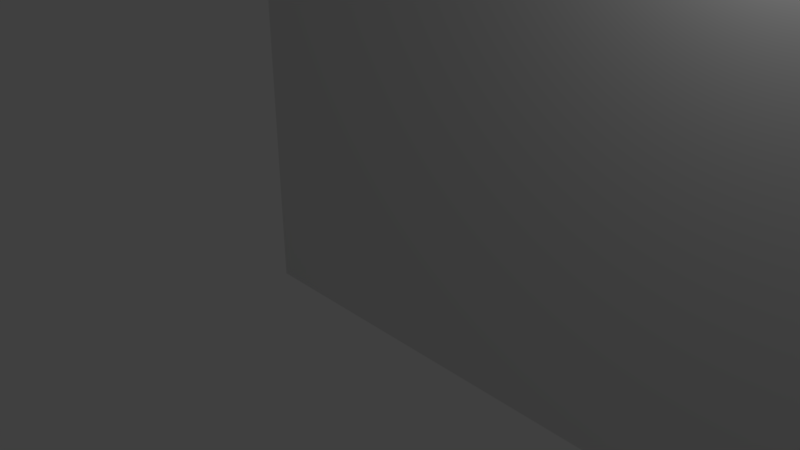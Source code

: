 # Source: Jagged_Cave_Wall.blend  (saved by Blender 2.78.0; exported with 4.5.12 LTS)
import bpy
from mathutils import Matrix  # noqa: F401  (used for matrix-valued properties, if any)

bpy.ops.wm.read_factory_settings(use_empty=True)
scene = bpy.context.scene
scene.name = 'Scene'

# ---- collections
col_collection_1 = bpy.data.collections.new('Collection 1'); scene.collection.children.link(col_collection_1)

# ---- materials (node trees are filled in below, after node groups)
mat_material = bpy.data.materials.new('Material')
mat_material.alpha_threshold = 0.0
mat_material.use_transparent_shadow = False
mat_material.roughness = 0.5
mat_material.line_color = (0.0, 0.0, 0.0, 1.0)

# ---- material node trees

# ---- world
world_world = bpy.data.worlds.new('World'); scene.world = world_world
world_world.color = (0.05088, 0.05088, 0.05088)
world_world.use_sun_shadow = False
world_world.sun_shadow_jitter_overblur = 0.0
world_world.cycles.sampling_method = 'MANUAL'

# ---- cameras
cam_camera = bpy.data.cameras.new('Camera')
cam_camera.clip_end = 100.0
cam_camera.lens = 35.0
cam_camera.sensor_width = 32.0
cam_camera.sensor_height = 18.0
cam_camera.ortho_scale = 7.314
cam_camera.dof.focus_distance = 0.0
cam_camera.dof.aperture_fstop = 128.0

# ---- lights
light_lamp = bpy.data.lights.new('Lamp', 'POINT')
light_lamp.transmission_factor = 0.0
light_lamp.cutoff_distance = 30.0
light_lamp.energy = 100.0
light_lamp.shadow_buffer_clip_start = 1.001
light_lamp.shadow_soft_size = 0.1
light_lamp.shadow_maximum_resolution = 0.006
light_lamp.use_absolute_resolution = True

# ---- meshes
me_cube = bpy.data.meshes.new('Cube')
me_cube.from_pydata([(1.0, 1.0, -1.0), (1.0, -1.0, -1.0), (-1.0, -1.0, -1.0), (-1.0, 1.0, -1.0), (-0.3895, 2.052, 0.4216), (1.0, -1.0, 1.0), (-1.0, -1.0, 1.0), (-1.0, 1.0, 1.0), (2.758, 1.0, -1.0), (2.758, -1.0, -1.0), (3.212, 2.341, 1.954), (2.758, -1.0, 1.0), (4.28, 1.0, -1.0), (4.28, -1.0, -1.0), (4.28, 1.0, 1.0), (4.28, -1.0, 1.0), (5.83, 1.0, -1.0), (5.83, -1.0, -1.0), (6.922, 2.296, 0.1758), (5.83, -1.0, 1.0), (7.51, 1.0, -1.0), (7.51, -1.0, -1.0), (8.492, 0.7806, 0.05883), (7.51, -1.0, 1.0), (9.487, 1.0, -1.0), (9.487, -1.0, -1.0), (9.018, 2.318, 1.226), (9.487, -1.0, 1.0), (11.43, 1.0, -1.0), (11.43, -1.0, -1.0), (11.41, 2.312, 0.5232), (11.43, -1.0, 1.0), (13.2, 1.0, -1.0), (13.2, -1.0, -1.0), (12.33, 2.504, 0.009686), (13.2, -1.0, 1.0), (15.07, 1.0, -1.0), (15.07, -1.0, -1.0), (14.43, 2.292, 1.667), (15.07, -1.0, 1.0), (16.89, 1.0, -1.0), (16.89, -1.0, -1.0), (16.89, 1.0, 1.0), (16.89, -1.0, 1.0), (1.117, 1.854, 3.488), (1.0, -1.0, 3.052), (-1.0, 1.0, 3.052), (-1.0, -1.0, 3.052), (1.925, 2.008, 3.795), (2.758, -1.0, 3.052), (3.693, 2.54, 2.779), (4.28, -1.0, 3.052), (6.442, 1.989, 2.876), (5.83, -1.0, 3.052), (8.165, 1.964, 2.805), (7.51, -1.0, 3.052), (8.868, 1.043, 2.549), (9.487, -1.0, 3.052), (9.744, 2.886, 3.062), (11.43, -1.0, 3.052), (12.04, 1.869, 2.915), (13.2, -1.0, 3.052), (12.74, 2.456, 3.646), (15.07, -1.0, 3.052), (16.89, 1.0, 3.052), (16.89, -1.0, 3.052), (1.214, 1.201, 3.985), (1.0, -1.0, 4.041), (-1.0, 1.0, 4.041), (-1.0, -1.0, 4.041), (2.703, 1.77, 4.439), (2.758, -1.0, 4.041), (4.28, 1.0, 4.041), (4.28, -1.0, 4.041), (5.83, 1.0, 4.041), (5.83, -1.0, 4.041), (7.983, 1.715, 3.519), (7.51, -1.0, 4.041), (8.909, 1.6, 4.582), (9.487, -1.0, 4.041), (11.43, 1.0, 4.041), (11.43, -1.0, 4.041), (13.2, 1.0, 4.041), (13.2, -1.0, 4.041), (14.56, 2.089, 4.309), (15.07, -1.0, 4.041), (16.89, 1.0, 4.041), (16.89, -1.0, 4.041), (0.5597, 2.813, 5.434), (1.0, -1.0, 5.658), (-1.0, 1.0, 5.658), (-1.0, -1.0, 5.658), (1.709, 2.726, 5.168), (2.758, -1.0, 5.658), (4.681, 1.61, 5.379), (4.28, -1.0, 5.658), (6.484, 2.659, 5.881), (5.83, -1.0, 5.658), (7.51, 1.0, 5.658), (7.51, -1.0, 5.658), (8.643, 2.827, 6.796), (9.487, -1.0, 5.658), (11.38, 2.537, 5.729), (11.43, -1.0, 5.658), (13.2, 1.0, 5.658), (13.2, -1.0, 5.658), (15.1, 1.305, 6.035), (15.07, -1.0, 5.658), (16.89, 1.0, 5.658), (16.89, -1.0, 5.658), (1.0, 1.0, 7.343), (1.0, -1.0, 7.343), (-1.0, 1.0, 7.343), (-1.0, -1.0, 7.343), (3.559, 2.751, 7.434), (2.758, -1.0, 7.343), (4.847, 2.451, 7.151), (4.28, -1.0, 7.343), (5.693, 1.679, 6.264), (5.83, -1.0, 7.343), (6.809, 2.243, 6.781), (7.51, -1.0, 7.343), (9.702, 2.023, 7.975), (9.487, -1.0, 7.343), (12.52, 1.763, 7.18), (11.43, -1.0, 7.343), (13.13, 2.843, 7.883), (13.2, -1.0, 7.343), (14.57, 2.273, 7.759), (15.07, -1.0, 7.343), (16.89, 1.0, 7.343), (16.89, -1.0, 7.343), (0.1288, 2.009, 9.383), (1.0, -1.0, 9.085), (-1.0, 1.0, 9.085), (-1.0, -1.0, 9.085), (2.982, 3.446, 9.462), (2.758, -1.0, 9.085), (4.28, 1.0, 9.085), (4.28, -1.0, 9.085), (5.83, 1.0, 9.085), (5.83, -1.0, 9.085), (7.778, 1.975, 8.421), (7.51, -1.0, 9.085), (10.16, 2.098, 9.052), (9.487, -1.0, 9.085), (10.93, 2.124, 9.347), (11.43, -1.0, 9.085), (13.2, 1.0, 9.085), (13.2, -1.0, 9.085), (15.07, 1.0, 9.085), (15.07, -1.0, 9.085), (16.89, 1.0, 9.085), (16.89, -1.0, 9.085), (1.367, 1.771, 10.5), (1.0, -1.0, 10.44), (-1.0, 1.0, 10.44), (-1.0, -1.0, 10.44), (3.312, 2.0, 10.82), (2.758, -1.0, 10.44), (4.967, 1.846, 9.876), (4.28, -1.0, 10.44), (5.83, 1.0, 10.44), (5.83, -1.0, 10.44), (7.626, 1.984, 10.18), (7.51, -1.0, 10.44), (9.832, 1.45, 9.906), (9.487, -1.0, 10.44), (11.43, 1.0, 10.44), (11.43, -1.0, 10.44), (13.2, 1.0, 10.44), (13.2, -1.0, 10.44), (15.26, 1.905, 10.66), (15.07, -1.0, 10.44), (16.89, 1.0, 10.44), (16.89, -1.0, 10.44), (0.6995, 2.147, 12.06), (1.0, -1.0, 12.02), (-1.0, 1.0, 12.02), (-1.0, -1.0, 12.02), (3.469, 1.94, 12.01), (2.758, -1.0, 12.02), (4.872, 1.377, 11.67), (4.28, -1.0, 12.02), (5.83, 1.0, 12.02), (5.83, -1.0, 12.02), (7.51, 1.0, 12.02), (7.51, -1.0, 12.02), (9.842, 2.598, 12.55), (9.487, -1.0, 12.02), (10.94, 2.205, 12.02), (11.43, -1.0, 12.02), (12.54, 2.439, 11.27), (13.2, -1.0, 12.02), (14.41, 1.785, 11.49), (15.07, -1.0, 12.02), (16.89, 1.0, 12.02), (16.89, -1.0, 12.02), (2.266, 2.658, 13.94), (1.0, -1.0, 13.71), (-1.0, 1.0, 13.71), (-1.0, -1.0, 13.71), (3.085, 1.883, 13.39), (2.758, -1.0, 13.71), (4.641, 2.491, 12.79), (4.28, -1.0, 13.71), (5.83, 1.0, 13.71), (5.83, -1.0, 13.71), (8.288, 1.933, 14.42), (7.51, -1.0, 13.71), (9.487, 1.0, 13.71), (9.487, -1.0, 13.71), (11.91, 2.107, 12.67), (11.43, -1.0, 13.71), (13.2, 1.0, 13.71), (13.2, -1.0, 13.71), (15.19, 2.249, 14.11), (15.07, -1.0, 13.71), (16.89, 1.0, 13.71), (16.89, -1.0, 13.71), (1.0, 1.0, 15.59), (1.0, -1.0, 15.59), (-1.0, 1.0, 15.59), (-1.0, -1.0, 15.59), (2.758, 1.0, 15.59), (2.758, -1.0, 15.59), (4.28, 1.0, 15.59), (4.28, -1.0, 15.59), (5.83, 1.0, 15.59), (5.83, -1.0, 15.59), (7.51, 1.0, 15.59), (7.51, -1.0, 15.59), (9.487, 1.0, 15.59), (9.487, -1.0, 15.59), (11.43, 1.0, 15.59), (11.43, -1.0, 15.59), (13.2, 1.0, 15.59), (13.2, -1.0, 15.59), (15.07, 1.0, 15.59), (15.07, -1.0, 15.59), (16.89, 1.0, 15.59), (16.89, -1.0, 15.59)], [], [(0, 1, 2, 3), (23, 27, 57, 55), (7, 6, 47, 46), (1, 5, 6, 2), (2, 6, 7, 3), (4, 0, 3, 7), (15, 19, 53, 51), (5, 1, 9, 11), (0, 4, 10, 8), (1, 0, 8, 9), (15, 13, 17, 19), (8, 10, 14, 12), (11, 9, 13, 15), (9, 8, 12, 13), (19, 17, 21, 23), (13, 12, 16, 17), (12, 14, 18, 16), (14, 10, 48, 50), (17, 16, 20, 21), (6, 5, 45, 47), (16, 18, 22, 20), (27, 25, 29, 31), (20, 22, 26, 24), (23, 21, 25, 27), (21, 20, 24, 25), (29, 28, 32, 33), (25, 24, 28, 29), (10, 4, 44, 48), (24, 26, 30, 28), (11, 15, 51, 49), (4, 7, 46, 44), (28, 30, 34, 32), (31, 29, 33, 35), (39, 37, 41, 43), (32, 34, 38, 36), (35, 33, 37, 39), (33, 32, 36, 37), (37, 36, 40, 41), (42, 38, 62, 64), (36, 38, 42, 40), (5, 11, 49, 45), (54, 52, 74, 76), (63, 65, 87, 85), (53, 55, 77, 75), (58, 56, 78, 80), (48, 44, 66, 70), (57, 59, 81, 79), (45, 49, 71, 67), (62, 60, 82, 84), (52, 50, 72, 74), (19, 23, 55, 53), (26, 22, 54, 56), (27, 31, 59, 57), (35, 39, 63, 61), (18, 14, 50, 52), (22, 18, 52, 54), (38, 34, 60, 62), (31, 35, 61, 59), (39, 43, 65, 63), (30, 26, 56, 58), (34, 30, 58, 60), (76, 74, 96, 98), (85, 87, 109, 107), (75, 77, 99, 97), (80, 78, 100, 102), (70, 66, 88, 92), (79, 81, 103, 101), (67, 71, 93, 89), (84, 82, 104, 106), (74, 72, 94, 96), (64, 62, 84, 86), (49, 51, 73, 71), (59, 61, 83, 81), (44, 46, 68, 66), (50, 48, 70, 72), (60, 58, 80, 82), (47, 45, 67, 69), (55, 57, 79, 77), (46, 47, 69, 68), (56, 54, 76, 78), (51, 53, 75, 73), (61, 63, 85, 83), (107, 109, 131, 129), (97, 99, 121, 119), (102, 100, 122, 124), (92, 88, 110, 114), (101, 103, 125, 123), (89, 93, 115, 111), (106, 104, 126, 128), (96, 94, 116, 118), (105, 107, 129, 127), (86, 84, 106, 108), (71, 73, 95, 93), (81, 83, 105, 103), (66, 68, 90, 88), (72, 70, 92, 94), (82, 80, 102, 104), (69, 67, 89, 91), (77, 79, 101, 99), (68, 69, 91, 90), (78, 76, 98, 100), (73, 75, 97, 95), (83, 85, 107, 105), (119, 121, 143, 141), (124, 122, 144, 146), (114, 110, 132, 136), (123, 125, 147, 145), (111, 115, 137, 133), (128, 126, 148, 150), (118, 116, 138, 140), (127, 129, 151, 149), (117, 119, 141, 139), (98, 96, 118, 120), (108, 106, 128, 130), (93, 95, 117, 115), (103, 105, 127, 125), (88, 90, 112, 110), (94, 92, 114, 116), (104, 102, 124, 126), (91, 89, 111, 113), (99, 101, 123, 121), (90, 91, 113, 112), (100, 98, 120, 122), (95, 97, 119, 117), (146, 144, 166, 168), (136, 132, 154, 158), (145, 147, 169, 167), (133, 137, 159, 155), (150, 148, 170, 172), (140, 138, 160, 162), (149, 151, 173, 171), (139, 141, 163, 161), (129, 131, 153, 151), (120, 118, 140, 142), (130, 128, 150, 152), (115, 117, 139, 137), (125, 127, 149, 147), (110, 112, 134, 132), (116, 114, 136, 138), (126, 124, 146, 148), (113, 111, 133, 135), (121, 123, 145, 143), (112, 113, 135, 134), (122, 120, 142, 144), (158, 154, 176, 180), (167, 169, 191, 189), (155, 159, 181, 177), (172, 170, 192, 194), (162, 160, 182, 184), (171, 173, 195, 193), (161, 163, 185, 183), (166, 164, 186, 188), (141, 143, 165, 163), (151, 153, 175, 173), (142, 140, 162, 164), (152, 150, 172, 174), (137, 139, 161, 159), (147, 149, 171, 169), (132, 134, 156, 154), (138, 136, 158, 160), (148, 146, 168, 170), (135, 133, 155, 157), (143, 145, 167, 165), (134, 135, 157, 156), (144, 142, 164, 166), (189, 191, 213, 211), (177, 181, 203, 199), (194, 192, 214, 216), (184, 182, 204, 206), (193, 195, 217, 215), (183, 185, 207, 205), (188, 186, 208, 210), (178, 179, 201, 200), (168, 166, 188, 190), (163, 165, 187, 185), (173, 175, 197, 195), (164, 162, 184, 186), (174, 172, 194, 196), (159, 161, 183, 181), (169, 171, 193, 191), (154, 156, 178, 176), (160, 158, 180, 182), (170, 168, 190, 192), (157, 155, 177, 179), (165, 167, 189, 187), (156, 157, 179, 178), (64, 86, 87, 65), (211, 213, 235, 233), (199, 203, 225, 221), (216, 214, 236, 238), (206, 204, 226, 228), (86, 108, 109, 87), (215, 217, 239, 237), (205, 207, 229, 227), (108, 130, 131, 109), (210, 208, 230, 232), (200, 201, 223, 222), (180, 176, 198, 202), (190, 188, 210, 212), (185, 187, 209, 207), (195, 197, 219, 217), (186, 184, 206, 208), (196, 194, 216, 218), (181, 183, 205, 203), (191, 193, 215, 213), (176, 178, 200, 198), (130, 152, 153, 131), (182, 180, 202, 204), (192, 190, 212, 214), (179, 177, 199, 201), (187, 189, 211, 209), (152, 174, 175, 153), (220, 222, 223, 221), (220, 221, 225, 224), (224, 225, 227, 226), (226, 227, 229, 228), (230, 231, 233, 232), (228, 229, 231, 230), (232, 233, 235, 234), (236, 237, 239, 238), (234, 235, 237, 236), (238, 239, 241, 240), (174, 196, 197, 175), (202, 198, 220, 224), (212, 210, 232, 234), (207, 209, 231, 229), (217, 219, 241, 239), (208, 206, 228, 230), (218, 216, 238, 240), (203, 205, 227, 225), (213, 215, 237, 235), (198, 200, 222, 220), (196, 218, 219, 197), (204, 202, 224, 226), (214, 212, 234, 236), (201, 199, 221, 223), (209, 211, 233, 231), (241, 219, 218, 240), (41, 40, 42, 43), (42, 64, 65, 43)])
me_cube.materials.append(mat_material)
me_cube.use_remesh_preserve_volume = False
me_cube.use_remesh_preserve_attributes = False
me_cube.use_mirror_vertex_groups = False
me_cube.update()

# ---- objects
ob_cube = bpy.data.objects.new('Cube', me_cube)
ob_lamp = bpy.data.objects.new('Lamp', light_lamp)
ob_camera = bpy.data.objects.new('Camera', cam_camera)

# ---- transforms, parenting, visibility, modifiers, constraints
ob_cube.location = (-3.321, 2.705, -1.739)
ob_cube.lock_rotations_4d = False
ob_cube.empty_display_type = 'ARROWS'
ob_cube.lineart.crease_threshold = 0.0
ob_lamp.location = (4.076, 1.005, 5.904)
ob_lamp.rotation_euler = (0.6503, 0.05522, 1.866)
ob_lamp.lock_rotations_4d = False
ob_lamp.empty_display_type = 'ARROWS'
ob_lamp.color = (0.0, 0.0, 0.0, 0.0)
ob_lamp.lineart.crease_threshold = 0.0
ob_camera.location = (7.481, -6.508, 5.344)
ob_camera.rotation_euler = (1.109, 0.0, 0.8149)
ob_camera.lock_rotations_4d = False
ob_camera.empty_display_type = 'ARROWS'
ob_camera.color = (0.0, 0.0, 0.0, 0.0)
ob_camera.display_type = 'WIRE'
ob_camera.lineart.crease_threshold = 0.0

# ---- collection membership
col_collection_1.objects.link(ob_cube)
col_collection_1.objects.link(ob_lamp)
col_collection_1.objects.link(ob_camera)

# ---- scene / render settings (as saved in the file)
scene.camera = ob_camera
scene.frame_start = 1; scene.frame_end = 250; scene.frame_set(1)
scene.render.engine = 'BLENDER_EEVEE_NEXT'
scene.render.resolution_percentage = 50
scene.render.dither_intensity = 0.0
scene.cycles.use_denoising = False
scene.cycles.samples = 128
scene.cycles.sampling_pattern = 'TABULATED_SOBOL'
scene.cycles.light_sampling_threshold = 0.0
scene.cycles.use_adaptive_sampling = False
scene.cycles.use_light_tree = False
scene.cycles.blur_glossy = 0.0
scene.cycles.sample_clamp_indirect = 0.0
scene.view_settings.view_transform = 'Standard'
bpy.context.view_layer.update()

